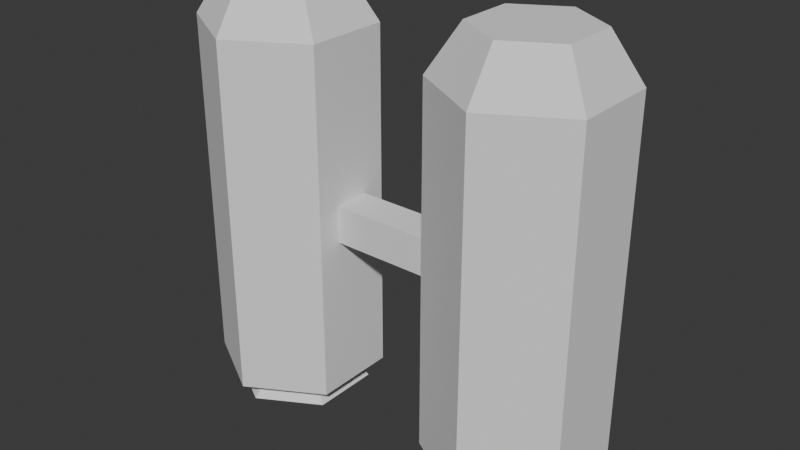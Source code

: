 # Source: Jetpack.blend  (saved by Blender 4.1.24; exported with 4.5.12 LTS)
import bpy
from mathutils import Matrix  # noqa: F401  (used for matrix-valued properties, if any)

bpy.ops.wm.read_factory_settings(use_empty=True)
scene = bpy.context.scene
scene.name = 'Scene'

# ---- collections
col_collection = bpy.data.collections.new('Collection'); scene.collection.children.link(col_collection)

# ---- world
world_world = bpy.data.worlds.new('World'); scene.world = world_world
world_world.use_nodes = True; world_world.node_tree.nodes.clear()
_N = world_world.node_tree.nodes; _L = world_world.node_tree.links
n0 = _N.new('ShaderNodeOutputWorld'); n0.name = 'World Output'; n0.location = (300, 300)
n1 = _N.new('ShaderNodeBackground'); n1.name = 'Background'; n1.location = (10, 300)
n1.inputs[0].default_value = (0.05088, 0.05088, 0.05088, 1.0)
_L.new(n1.outputs[0], n0.inputs[0])
n0.is_active_output = True
world_world.color = (0.05088, 0.05088, 0.05088)
world_world.use_sun_shadow = False
world_world.sun_shadow_jitter_overblur = 0.0

# ---- meshes
me_cylinder_001 = bpy.data.meshes.new('Cylinder.001')
me_cylinder_001.from_pydata([(-0.7415, 0.4772, -1.0), (-0.7415, 0.4772, 1.0), (-0.3282, 0.2386, -1.0), (-0.3282, 0.2386, 1.0), (-0.3282, -0.2386, -1.0), (-0.3282, -0.2386, 1.0), (-0.7415, -0.4772, -1.0), (-0.7415, -0.4772, 1.0), (-1.155, -0.2386, -1.0), (-1.155, -0.2386, 1.0), (-1.155, 0.2386, -1.0), (-1.155, 0.2386, 1.0), (-0.3282, 0.1034, 0.105), (-0.3282, 0.1034, -0.105), (-0.3282, -0.1034, -0.105), (-0.3282, -0.1034, 0.105), (0.0, 0.1034, 0.105), (0.0, 0.1034, -0.105), (0.0, -0.1034, -0.105), (0.0, -0.1034, 0.105), (-0.4742, 0.1543, 1.258), (-0.7415, 0.3087, 1.258), (-0.4742, -0.1543, 1.258), (-0.7415, -0.3087, 1.258), (-1.009, -0.1543, 1.258), (-1.009, 0.1543, 1.258), (-0.7415, 0.2637, -1.0), (-0.5131, 0.1318, -1.0), (-0.5131, -0.1318, -1.0), (-0.7415, -0.2637, -1.0), (-0.9698, -0.1318, -1.0), (-0.9698, 0.1318, -1.0), (-0.7415, 0.3901, -1.129), (-0.4036, 0.1951, -1.129), (-0.4036, -0.1951, -1.129), (-0.7415, -0.3901, -1.129), (-1.079, -0.1951, -1.129), (-1.079, 0.1951, -1.129), (-0.7415, 0.2026, -1.129), (-0.566, 0.1013, -1.129), (-0.566, -0.1013, -1.129), (-0.7415, -0.2026, -1.129), (-0.9169, -0.1013, -1.129), (-0.9169, 0.1013, -1.129), (-0.7415, 0.2026, -1.047), (-0.566, 0.1013, -1.047), (-0.566, -0.1013, -1.047), (-0.7415, -0.2026, -1.047), (-0.9169, -0.1013, -1.047), (-0.9169, 0.1013, -1.047)], [], [(0, 1, 3, 2), (3, 5, 15, 12), (4, 5, 7, 6), (6, 7, 9, 8), (9, 7, 23, 24), (8, 9, 11, 10), (10, 11, 1, 0), (8, 10, 31, 30), (12, 15, 19, 16), (2, 3, 12, 13), (5, 4, 14, 15), (4, 2, 13, 14), (20, 21, 25, 24, 23, 22), (13, 12, 16, 17), (15, 14, 18, 19), (14, 13, 17, 18), (5, 3, 20, 22), (11, 9, 24, 25), (3, 1, 21, 20), (7, 5, 22, 23), (1, 11, 25, 21), (26, 27, 33, 32), (0, 2, 27, 26), (4, 6, 29, 28), (10, 0, 26, 31), (6, 8, 30, 29), (2, 4, 28, 27), (37, 32, 38, 43), (31, 26, 32, 37), (29, 30, 36, 35), (27, 28, 34, 33), (30, 31, 37, 36), (28, 29, 35, 34), (42, 43, 49, 48), (35, 36, 42, 41), (33, 34, 40, 39), (36, 37, 43, 42), (34, 35, 41, 40), (32, 33, 39, 38), (44, 45, 46, 47, 48, 49), (40, 41, 47, 46), (38, 39, 45, 44), (43, 38, 44, 49), (41, 42, 48, 47), (39, 40, 46, 45)])
_uv = me_cylinder_001.uv_layers.new(name='UVMap')
_uv.uv.foreach_set('vector', [1.0, 0.5, 1.0, 1.0, 0.8333, 1.0, 0.8333, 0.5, 0.4578, 0.37, 0.4578, 0.13, 0.4578, 0.13, 0.4578, 0.37, 0.6667, 0.5, 0.6667, 1.0, 0.5, 1.0, 0.5, 0.5, 0.5, 0.5, 0.5, 1.0, 0.3333, 1.0, 0.3333, 0.5, 0.3333, 1.0, 0.5, 1.0, 0.5, 1.0, 0.3333, 1.0, 0.3333, 0.5, 0.3333, 1.0, 0.1667, 1.0, 0.1667, 0.5, 0.1667, 0.5, 0.1667, 1.0, -8.941e-08, 1.0, -8.941e-08, 0.5, 0.3333, 0.5, 0.1667, 0.5, 0.1667, 0.5, 0.3333, 0.5, 0.4578, 0.37, 0.4578, 0.13, 0.4578, 0.13, 0.4578, 0.37, 0.8333, 0.5, 0.8333, 1.0, 0.8333, 1.0, 0.8333, 0.5, 0.6667, 1.0, 0.6667, 0.5, 0.6667, 0.5, 0.6667, 1.0, 0.9578, 0.13, 0.9578, 0.37, 0.9578, 0.37, 0.9578, 0.13, 0.4578, 0.37, 0.25, 0.49, 0.04215, 0.37, 0.04215, 0.13, 0.25, 0.01, 0.4578, 0.13, 0.8333, 0.5, 0.8333, 1.0, 0.8333, 1.0, 0.8333, 0.5, 0.6667, 1.0, 0.6667, 0.5, 0.6667, 0.5, 0.6667, 1.0, 0.9578, 0.13, 0.9578, 0.37, 0.9578, 0.37, 0.9578, 0.13, 0.4578, 0.13, 0.4578, 0.37, 0.4578, 0.37, 0.4578, 0.13, 0.1667, 1.0, 0.3333, 1.0, 0.3333, 1.0, 0.1667, 1.0, 0.8333, 1.0, 1.0, 1.0, 1.0, 1.0, 0.8333, 1.0, 0.5, 1.0, 0.6667, 1.0, 0.6667, 1.0, 0.5, 1.0, -8.941e-08, 1.0, 0.1667, 1.0, 0.1667, 1.0, -8.941e-08, 1.0, 1.0, 0.5, 0.8333, 0.5, 0.8333, 0.5, 1.0, 0.5, 1.0, 0.5, 0.8333, 0.5, 0.8333, 0.5, 1.0, 0.5, 0.6667, 0.5, 0.5, 0.5, 0.5, 0.5, 0.6667, 0.5, 0.1667, 0.5, -8.941e-08, 0.5, -8.941e-08, 0.5, 0.1667, 0.5, 0.5, 0.5, 0.3333, 0.5, 0.3333, 0.5, 0.5, 0.5, 0.9578, 0.37, 0.9578, 0.13, 0.9578, 0.13, 0.9578, 0.37, 0.1667, 0.5, -8.941e-08, 0.5, -8.941e-08, 0.5, 0.1667, 0.5, 0.1667, 0.5, -8.941e-08, 0.5, -8.941e-08, 0.5, 0.1667, 0.5, 0.5, 0.5, 0.3333, 0.5, 0.3333, 0.5, 0.5, 0.5, 0.9578, 0.37, 0.9578, 0.13, 0.9578, 0.13, 0.9578, 0.37, 0.3333, 0.5, 0.1667, 0.5, 0.1667, 0.5, 0.3333, 0.5, 0.6667, 0.5, 0.5, 0.5, 0.5, 0.5, 0.6667, 0.5, 0.3333, 0.5, 0.1667, 0.5, 0.1667, 0.5, 0.3333, 0.5, 0.5, 0.5, 0.3333, 0.5, 0.3333, 0.5, 0.5, 0.5, 0.9578, 0.37, 0.9578, 0.13, 0.9578, 0.13, 0.9578, 0.37, 0.3333, 0.5, 0.1667, 0.5, 0.1667, 0.5, 0.3333, 0.5, 0.6667, 0.5, 0.5, 0.5, 0.5, 0.5, 0.6667, 0.5, 1.0, 0.5, 0.8333, 0.5, 0.8333, 0.5, 1.0, 0.5, 0.75, 0.49, 0.9578, 0.37, 0.9578, 0.13, 0.75, 0.01, 0.5422, 0.13, 0.5422, 0.37, 0.6667, 0.5, 0.5, 0.5, 0.5, 0.5, 0.6667, 0.5, 1.0, 0.5, 0.8333, 0.5, 0.8333, 0.5, 1.0, 0.5, 0.1667, 0.5, -8.941e-08, 0.5, -8.941e-08, 0.5, 0.1667, 0.5, 0.5, 0.5, 0.3333, 0.5, 0.3333, 0.5, 0.5, 0.5, 0.9578, 0.37, 0.9578, 0.13, 0.9578, 0.13, 0.9578, 0.37])
me_cylinder_001.update()

# ---- objects
ob_cylinder = bpy.data.objects.new('Cylinder', me_cylinder_001)

# ---- transforms, parenting, visibility, modifiers, constraints
ob_cylinder.location = (0.0, 0.0, 0.0)
_m = ob_cylinder.modifiers.new('Mirror', 'MIRROR')
_m.use_clip = True

# ---- collection membership
col_collection.objects.link(ob_cylinder)

# ---- scene / render settings (as saved in the file)
scene.frame_start = 1; scene.frame_end = 250; scene.frame_set(1)
scene.render.engine = 'BLENDER_EEVEE_NEXT'
scene.cycles.sampling_pattern = 'TABULATED_SOBOL'
scene.eevee.ray_tracing_options.trace_max_roughness = 0.0
bpy.context.view_layer.update()

# ---- added for rendering (the .blend has no active camera and no usable light): camera, sun
cam_auto = bpy.data.cameras.new('AutoCamera')
cam_auto.lens = 50.0
cam_auto.sensor_width = 36.0
cam_auto.clip_end = 1000.0
ob_auto_camera = bpy.data.objects.new('AutoCamera', cam_auto)
scene.collection.objects.link(ob_auto_camera)
ob_auto_camera.location = (3.1975, -3.83701, 2.62253)
ob_auto_camera.rotation_euler = (1.09748, -7.21219e-08, 0.694738)
scene.camera = ob_auto_camera
light_auto_sun = bpy.data.lights.new('AutoSun', 'SUN')
light_auto_sun.energy = 3.0
light_auto_sun.angle = 0.0523599
ob_auto_sun = bpy.data.objects.new('AutoSun', light_auto_sun)
scene.collection.objects.link(ob_auto_sun)
ob_auto_sun.rotation_euler = (0.872665, 0.174533, 0.523599)
bpy.context.view_layer.update()
